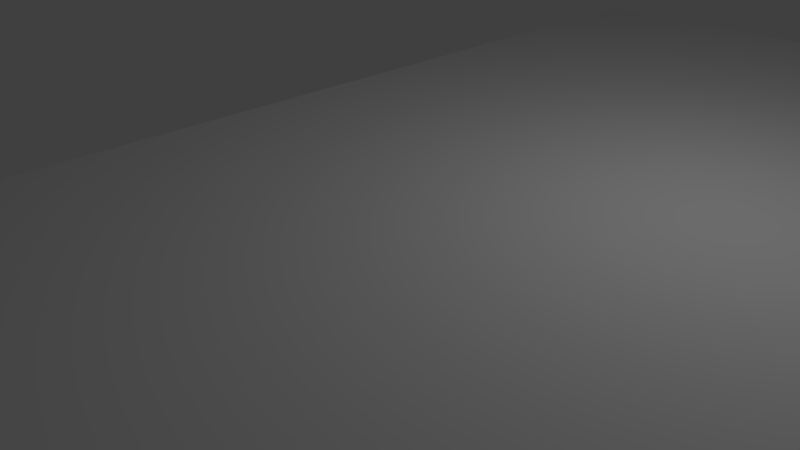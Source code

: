 # Source: map01.blend  (saved by Blender 2.77.0; exported with 4.5.12 LTS)
import bpy
from mathutils import Matrix  # noqa: F401  (used for matrix-valued properties, if any)

bpy.ops.wm.read_factory_settings(use_empty=True)
scene = bpy.context.scene
scene.name = 'Scene'

# ---- collections
col_collection_1 = bpy.data.collections.new('Collection 1'); scene.collection.children.link(col_collection_1)

# ---- materials (node trees are filled in below, after node groups)
mat_material = bpy.data.materials.new('Material')
mat_material.alpha_threshold = 0.0
mat_material.use_transparent_shadow = False
mat_material.roughness = 0.5
mat_material.line_color = (0.0, 0.0, 0.0, 1.0)

# ---- material node trees

# ---- world
world_world = bpy.data.worlds.new('World'); scene.world = world_world
world_world.color = (0.05088, 0.05088, 0.05088)
world_world.use_sun_shadow = False
world_world.sun_shadow_jitter_overblur = 0.0
world_world.cycles.sampling_method = 'MANUAL'

# ---- cameras
cam_camera = bpy.data.cameras.new('Camera')
cam_camera.clip_end = 100.0
cam_camera.lens = 35.0
cam_camera.sensor_width = 32.0
cam_camera.sensor_height = 18.0
cam_camera.ortho_scale = 7.314
cam_camera.dof.focus_distance = 0.0
cam_camera.dof.aperture_fstop = 128.0

# ---- lights
light_lamp = bpy.data.lights.new('Lamp', 'POINT')
light_lamp.transmission_factor = 0.0
light_lamp.cutoff_distance = 30.0
light_lamp.energy = 100.0
light_lamp.shadow_buffer_clip_start = 1.001
light_lamp.shadow_soft_size = 0.1
light_lamp.shadow_maximum_resolution = 0.006
light_lamp.use_absolute_resolution = True

# ---- meshes
me_cube_045 = bpy.data.meshes.new('Cube.045')
me_cube_045.from_pydata([(-1.0, -1.0, -1.0), (-1.0, -1.0, 1.0), (-1.0, 1.0, -1.0), (-1.0, 1.0, 1.0), (1.0, -1.0, -1.0), (1.0, -1.0, 1.0), (1.0, 1.0, -1.0), (1.0, 1.0, 1.0)], [], [(1, 3, 2, 0), (3, 7, 6, 2), (7, 5, 4, 6), (5, 1, 0, 4), (0, 2, 6, 4), (5, 7, 3, 1)])
me_cube_045.use_remesh_preserve_volume = False
me_cube_045.use_remesh_preserve_attributes = False
me_cube_045.use_mirror_vertex_groups = False
me_cube_045.update()
me_cube_044 = bpy.data.meshes.new('Cube.044')
me_cube_044.from_pydata([(-1.0, -1.0, -1.0), (-1.0, -1.0, 1.0), (-1.0, 1.0, -1.0), (-1.0, 1.0, 1.0), (1.0, -1.0, -1.0), (1.0, -1.0, 1.0), (1.0, 1.0, -1.0), (1.0, 1.0, 1.0)], [], [(1, 3, 2, 0), (3, 7, 6, 2), (7, 5, 4, 6), (5, 1, 0, 4), (0, 2, 6, 4), (5, 7, 3, 1)])
me_cube_044.use_remesh_preserve_volume = False
me_cube_044.use_remesh_preserve_attributes = False
me_cube_044.use_mirror_vertex_groups = False
me_cube_044.update()
me_cube_043 = bpy.data.meshes.new('Cube.043')
me_cube_043.from_pydata([(-1.0, -1.0, -1.0), (-1.0, -1.0, 1.0), (-1.0, 1.0, -1.0), (-1.0, 1.0, 1.0), (1.0, -1.0, -1.0), (1.0, -1.0, 1.0), (1.0, 1.0, -1.0), (1.0, 1.0, 1.0)], [], [(1, 3, 2, 0), (3, 7, 6, 2), (7, 5, 4, 6), (5, 1, 0, 4), (0, 2, 6, 4), (5, 7, 3, 1)])
me_cube_043.use_remesh_preserve_volume = False
me_cube_043.use_remesh_preserve_attributes = False
me_cube_043.use_mirror_vertex_groups = False
me_cube_043.update()
me_cube_042 = bpy.data.meshes.new('Cube.042')
me_cube_042.from_pydata([(-1.0, -1.0, -1.0), (-1.0, -1.0, 1.0), (-1.0, 1.0, -1.0), (-1.0, 1.0, 1.0), (1.0, -1.0, -1.0), (1.0, -1.0, 1.0), (1.0, 1.0, -1.0), (1.0, 1.0, 1.0)], [], [(1, 3, 2, 0), (3, 7, 6, 2), (7, 5, 4, 6), (5, 1, 0, 4), (0, 2, 6, 4), (5, 7, 3, 1)])
me_cube_042.use_remesh_preserve_volume = False
me_cube_042.use_remesh_preserve_attributes = False
me_cube_042.use_mirror_vertex_groups = False
me_cube_042.update()
me_cube_041 = bpy.data.meshes.new('Cube.041')
me_cube_041.from_pydata([(-1.0, -1.0, -1.0), (-1.0, -1.0, 1.0), (-1.0, 1.0, -1.0), (-1.0, 1.0, 1.0), (1.0, -1.0, -1.0), (1.0, -1.0, 1.0), (1.0, 1.0, -1.0), (1.0, 1.0, 1.0)], [], [(1, 3, 2, 0), (3, 7, 6, 2), (7, 5, 4, 6), (5, 1, 0, 4), (0, 2, 6, 4), (5, 7, 3, 1)])
me_cube_041.use_remesh_preserve_volume = False
me_cube_041.use_remesh_preserve_attributes = False
me_cube_041.use_mirror_vertex_groups = False
me_cube_041.update()
me_cube_040 = bpy.data.meshes.new('Cube.040')
me_cube_040.from_pydata([(-1.0, -1.0, -1.0), (-1.0, -1.0, 1.0), (-1.0, 1.0, -1.0), (-1.0, 1.0, 1.0), (1.0, -1.0, -1.0), (1.0, -1.0, 1.0), (1.0, 1.0, -1.0), (1.0, 1.0, 1.0)], [], [(1, 3, 2, 0), (3, 7, 6, 2), (7, 5, 4, 6), (5, 1, 0, 4), (0, 2, 6, 4), (5, 7, 3, 1)])
me_cube_040.use_remesh_preserve_volume = False
me_cube_040.use_remesh_preserve_attributes = False
me_cube_040.use_mirror_vertex_groups = False
me_cube_040.update()
me_cube_039 = bpy.data.meshes.new('Cube.039')
me_cube_039.from_pydata([(-1.0, -1.0, -1.0), (-1.0, -1.0, 1.0), (-1.0, 1.0, -1.0), (-1.0, 1.0, 1.0), (1.0, -1.0, -1.0), (1.0, -1.0, 1.0), (1.0, 1.0, -1.0), (1.0, 1.0, 1.0)], [], [(1, 3, 2, 0), (3, 7, 6, 2), (7, 5, 4, 6), (5, 1, 0, 4), (0, 2, 6, 4), (5, 7, 3, 1)])
me_cube_039.use_remesh_preserve_volume = False
me_cube_039.use_remesh_preserve_attributes = False
me_cube_039.use_mirror_vertex_groups = False
me_cube_039.update()
me_cube_038 = bpy.data.meshes.new('Cube.038')
me_cube_038.from_pydata([(-1.0, -1.0, -1.0), (-1.0, -1.0, 1.0), (-1.0, 1.0, -1.0), (-1.0, 1.0, 1.0), (1.0, -1.0, -1.0), (1.0, -1.0, 1.0), (1.0, 1.0, -1.0), (1.0, 1.0, 1.0)], [], [(1, 3, 2, 0), (3, 7, 6, 2), (7, 5, 4, 6), (5, 1, 0, 4), (0, 2, 6, 4), (5, 7, 3, 1)])
me_cube_038.use_remesh_preserve_volume = False
me_cube_038.use_remesh_preserve_attributes = False
me_cube_038.use_mirror_vertex_groups = False
me_cube_038.update()
me_cube_037 = bpy.data.meshes.new('Cube.037')
me_cube_037.from_pydata([(-1.0, -1.0, -1.0), (-1.0, -1.0, 1.0), (-1.0, 1.0, -1.0), (-1.0, 1.0, 1.0), (1.0, -1.0, -1.0), (1.0, -1.0, 1.0), (1.0, 1.0, -1.0), (1.0, 1.0, 1.0)], [], [(1, 3, 2, 0), (3, 7, 6, 2), (7, 5, 4, 6), (5, 1, 0, 4), (0, 2, 6, 4), (5, 7, 3, 1)])
me_cube_037.use_remesh_preserve_volume = False
me_cube_037.use_remesh_preserve_attributes = False
me_cube_037.use_mirror_vertex_groups = False
me_cube_037.update()
me_cube_036 = bpy.data.meshes.new('Cube.036')
me_cube_036.from_pydata([(-1.0, -1.0, -1.0), (-1.0, -1.0, 1.0), (-1.0, 1.0, -1.0), (-1.0, 1.0, 1.0), (1.0, -1.0, -1.0), (1.0, -1.0, 1.0), (1.0, 1.0, -1.0), (1.0, 1.0, 1.0)], [], [(1, 3, 2, 0), (3, 7, 6, 2), (7, 5, 4, 6), (5, 1, 0, 4), (0, 2, 6, 4), (5, 7, 3, 1)])
me_cube_036.use_remesh_preserve_volume = False
me_cube_036.use_remesh_preserve_attributes = False
me_cube_036.use_mirror_vertex_groups = False
me_cube_036.update()
me_cube_035 = bpy.data.meshes.new('Cube.035')
me_cube_035.from_pydata([(-1.0, -1.0, -1.0), (-1.0, -1.0, 1.0), (-1.0, 1.0, -1.0), (-1.0, 1.0, 1.0), (1.0, -1.0, -1.0), (1.0, -1.0, 1.0), (1.0, 1.0, -1.0), (1.0, 1.0, 1.0)], [], [(1, 3, 2, 0), (3, 7, 6, 2), (7, 5, 4, 6), (5, 1, 0, 4), (0, 2, 6, 4), (5, 7, 3, 1)])
me_cube_035.use_remesh_preserve_volume = False
me_cube_035.use_remesh_preserve_attributes = False
me_cube_035.use_mirror_vertex_groups = False
me_cube_035.update()
me_cube_034 = bpy.data.meshes.new('Cube.034')
me_cube_034.from_pydata([(-1.0, -1.0, -1.0), (-1.0, -1.0, 1.0), (-1.0, 1.0, -1.0), (-1.0, 1.0, 1.0), (1.0, -1.0, -1.0), (1.0, -1.0, 1.0), (1.0, 1.0, -1.0), (1.0, 1.0, 1.0)], [], [(1, 3, 2, 0), (3, 7, 6, 2), (7, 5, 4, 6), (5, 1, 0, 4), (0, 2, 6, 4), (5, 7, 3, 1)])
me_cube_034.use_remesh_preserve_volume = False
me_cube_034.use_remesh_preserve_attributes = False
me_cube_034.use_mirror_vertex_groups = False
me_cube_034.update()
me_cube_032 = bpy.data.meshes.new('Cube.032')
me_cube_032.from_pydata([(-1.0, -1.0, -1.0), (-1.0, -1.0, 1.0), (-1.0, 1.0, -1.0), (-1.0, 1.0, 1.0), (1.0, -1.0, -1.0), (1.0, -1.0, 1.0), (1.0, 1.0, -1.0), (1.0, 1.0, 1.0)], [], [(1, 3, 2, 0), (3, 7, 6, 2), (7, 5, 4, 6), (5, 1, 0, 4), (0, 2, 6, 4), (5, 7, 3, 1)])
me_cube_032.use_remesh_preserve_volume = False
me_cube_032.use_remesh_preserve_attributes = False
me_cube_032.use_mirror_vertex_groups = False
me_cube_032.update()
me_cube_033 = bpy.data.meshes.new('Cube.033')
me_cube_033.from_pydata([(-1.0, -1.0, 1.0), (-1.0, 1.0, 1.0), (-1.0, 1.0, -1.0), (-1.0, -1.0, -1.0), (1.0, -1.0, 1.0), (1.0, -1.0, -1.0), (1.0, -0.97, 1.0), (-0.3333, -0.97, 1.0), (-0.3333, -0.95, 1.0), (1.0, -0.95, 1.0), (1.0, -0.67, 1.0), (-0.3333, -0.67, 1.0), (-0.3333, -0.65, 1.0), (1.0, -0.65, 1.0), (1.0, -0.37, 1.0), (-0.3333, -0.37, 1.0), (-0.3333, -0.35, 1.0), (1.0, -0.35, 1.0), (1.0, -0.02, 1.0), (-0.3333, -0.02, 1.0), (-0.3333, 0.02, 1.0), (1.0, 0.02, 1.0), (1.0, 0.13, 1.0), (-0.3333, 0.13, 1.0), (-0.3333, 0.15, 1.0), (1.0, 0.15, 1.0), (1.0, 0.43, 1.0), (-0.3333, 0.43, 1.0), (-0.3333, 0.45, 1.0), (1.0, 0.45, 1.0), (1.0, 0.73, 1.0), (-0.3333, 0.73, 1.0), (-0.3333, 0.75, 1.0), (1.0, 0.75, 1.0), (1.0, 1.0, 1.0), (1.0, 1.0, -1.0), (1.0, 0.75, -1.0), (-0.3333, 0.75, -1.0), (-0.3333, 0.73, -1.0), (1.0, 0.73, -1.0), (1.0, 0.45, -1.0), (-0.3333, 0.45, -1.0), (-0.3333, 0.43, -1.0), (1.0, 0.43, -1.0), (1.0, 0.15, -1.0), (-0.3333, 0.15, -1.0), (-0.3333, 0.13, -1.0), (1.0, 0.13, -1.0), (1.0, 0.02, -1.0), (-0.3333, 0.02, -1.0), (-0.3333, -0.02, -1.0), (1.0, -0.02, -1.0), (1.0, -0.35, -1.0), (-0.3333, -0.35, -1.0), (-0.3333, -0.37, -1.0), (1.0, -0.37, -1.0), (1.0, -0.65, -1.0), (-0.3333, -0.65, -1.0), (-0.3333, -0.67, -1.0), (1.0, -0.67, -1.0), (1.0, -0.95, -1.0), (-0.3333, -0.95, -1.0), (-0.3333, -0.97, -1.0), (1.0, -0.97, -1.0)], [], [(0, 1, 2, 3), (4, 0, 3, 5), (4, 6, 7, 8, 9, 10, 11, 12, 13, 14, 15, 16, 17, 18, 19, 20, 21, 22, 23, 24, 25, 26, 27, 28, 29, 30, 31, 32, 33, 34, 1, 0), (1, 34, 35, 2), (3, 2, 35, 36, 37, 38, 39, 40, 41, 42, 43, 44, 45, 46, 47, 48, 49, 50, 51, 52, 53, 54, 55, 56, 57, 58, 59, 60, 61, 62, 63, 5), (6, 4, 5, 63), (10, 9, 60, 59), (11, 10, 59, 58), (12, 11, 58, 57), (57, 56, 13, 12), (14, 13, 56, 55), (15, 14, 55, 54), (16, 15, 54, 53), (53, 52, 17, 16), (18, 17, 52, 51), (19, 18, 51, 50), (20, 19, 50, 49), (49, 48, 21, 20), (22, 21, 48, 47), (23, 22, 47, 46), (24, 23, 46, 45), (45, 44, 25, 24), (26, 25, 44, 43), (27, 26, 43, 42), (28, 27, 42, 41), (41, 40, 29, 28), (30, 29, 40, 39), (31, 30, 39, 38), (32, 31, 38, 37), (37, 36, 33, 32), (34, 33, 36, 35), (61, 60, 9, 8), (8, 7, 62, 61), (7, 6, 63, 62)])
me_cube_033.use_remesh_preserve_volume = False
me_cube_033.use_remesh_preserve_attributes = False
me_cube_033.use_mirror_vertex_groups = False
me_cube_033.update()
me_cube_031 = bpy.data.meshes.new('Cube.031')
me_cube_031.from_pydata([(-1.0, -1.0, -1.0), (-1.0, -1.0, 1.0), (-1.0, 1.0, -1.0), (-1.0, 1.0, 1.0), (1.0, -1.0, -1.0), (1.0, -1.0, 1.0), (1.0, 1.0, -1.0), (1.0, 1.0, 1.0)], [], [(1, 3, 2, 0), (3, 7, 6, 2), (7, 5, 4, 6), (5, 1, 0, 4), (0, 2, 6, 4), (5, 7, 3, 1)])
me_cube_031.use_remesh_preserve_volume = False
me_cube_031.use_remesh_preserve_attributes = False
me_cube_031.use_mirror_vertex_groups = False
me_cube_031.update()
me_cube_030 = bpy.data.meshes.new('Cube.030')
me_cube_030.from_pydata([(-1.0, -1.0, -1.0), (-1.0, -1.0, 1.0), (-1.0, 1.0, -1.0), (-1.0, 1.0, 1.0), (1.0, -1.0, -1.0), (1.0, -1.0, 1.0), (1.0, 1.0, -1.0), (1.0, 1.0, 1.0)], [], [(1, 3, 2, 0), (3, 7, 6, 2), (7, 5, 4, 6), (5, 1, 0, 4), (0, 2, 6, 4), (5, 7, 3, 1)])
me_cube_030.use_remesh_preserve_volume = False
me_cube_030.use_remesh_preserve_attributes = False
me_cube_030.use_mirror_vertex_groups = False
me_cube_030.update()
me_cube_029 = bpy.data.meshes.new('Cube.029')
me_cube_029.from_pydata([(-1.0, -1.0, -1.0), (-1.0, -1.0, 1.0), (-1.0, 1.0, -1.0), (-1.0, 1.0, 1.0), (1.0, -1.0, -1.0), (1.0, -1.0, 1.0), (1.0, 1.0, -1.0), (1.0, 1.0, 1.0)], [], [(1, 3, 2, 0), (3, 7, 6, 2), (7, 5, 4, 6), (5, 1, 0, 4), (0, 2, 6, 4), (5, 7, 3, 1)])
me_cube_029.use_remesh_preserve_volume = False
me_cube_029.use_remesh_preserve_attributes = False
me_cube_029.use_mirror_vertex_groups = False
me_cube_029.update()
me_cube_028 = bpy.data.meshes.new('Cube.028')
me_cube_028.from_pydata([(-1.0, -1.0, -1.0), (-1.0, -1.0, 1.0), (-1.0, 1.0, -1.0), (-1.0, 1.0, 1.0), (1.0, -1.0, -1.0), (1.0, -1.0, 1.0), (1.0, 1.0, -1.0), (1.0, 1.0, 1.0)], [], [(1, 3, 2, 0), (3, 7, 6, 2), (7, 5, 4, 6), (5, 1, 0, 4), (0, 2, 6, 4), (5, 7, 3, 1)])
me_cube_028.use_remesh_preserve_volume = False
me_cube_028.use_remesh_preserve_attributes = False
me_cube_028.use_mirror_vertex_groups = False
me_cube_028.update()
me_cube_027 = bpy.data.meshes.new('Cube.027')
me_cube_027.from_pydata([(-1.0, -1.0, -1.0), (-1.0, -1.0, 1.0), (-1.0, 1.0, -1.0), (-1.0, 1.0, 1.0), (1.0, -1.0, -1.0), (1.0, -1.0, 1.0), (1.0, 1.0, -1.0), (1.0, 1.0, 1.0)], [], [(1, 3, 2, 0), (3, 7, 6, 2), (7, 5, 4, 6), (5, 1, 0, 4), (0, 2, 6, 4), (5, 7, 3, 1)])
me_cube_027.use_remesh_preserve_volume = False
me_cube_027.use_remesh_preserve_attributes = False
me_cube_027.use_mirror_vertex_groups = False
me_cube_027.update()
me_cube_026 = bpy.data.meshes.new('Cube.026')
me_cube_026.from_pydata([(-1.0, -1.0, -1.0), (-1.0, -1.0, 1.0), (-1.0, 1.0, -1.0), (-1.0, 1.0, 1.0), (1.0, -1.0, -1.0), (1.0, -1.0, 1.0), (1.0, 1.0, -1.0), (1.0, 1.0, 1.0)], [], [(1, 3, 2, 0), (3, 7, 6, 2), (7, 5, 4, 6), (5, 1, 0, 4), (0, 2, 6, 4), (5, 7, 3, 1)])
me_cube_026.use_remesh_preserve_volume = False
me_cube_026.use_remesh_preserve_attributes = False
me_cube_026.use_mirror_vertex_groups = False
me_cube_026.update()
me_cube_025 = bpy.data.meshes.new('Cube.025')
me_cube_025.from_pydata([(-1.0, -1.0, -1.0), (-1.0, -1.0, 1.0), (-1.0, 1.0, -1.0), (-1.0, 1.0, 1.0), (1.0, -1.0, -1.0), (1.0, -1.0, 1.0), (1.0, 1.0, -1.0), (1.0, 1.0, 1.0)], [], [(1, 3, 2, 0), (3, 7, 6, 2), (7, 5, 4, 6), (5, 1, 0, 4), (0, 2, 6, 4), (5, 7, 3, 1)])
me_cube_025.use_remesh_preserve_volume = False
me_cube_025.use_remesh_preserve_attributes = False
me_cube_025.use_mirror_vertex_groups = False
me_cube_025.update()
me_cube_024 = bpy.data.meshes.new('Cube.024')
me_cube_024.from_pydata([(-1.0, -1.0, -1.0), (-1.0, -1.0, 1.0), (-1.0, 1.0, -1.0), (-1.0, 1.0, 1.0), (1.0, -1.0, -1.0), (1.0, -1.0, 1.0), (1.0, 1.0, -1.0), (1.0, 1.0, 1.0)], [], [(1, 3, 2, 0), (3, 7, 6, 2), (7, 5, 4, 6), (5, 1, 0, 4), (0, 2, 6, 4), (5, 7, 3, 1)])
me_cube_024.use_remesh_preserve_volume = False
me_cube_024.use_remesh_preserve_attributes = False
me_cube_024.use_mirror_vertex_groups = False
me_cube_024.update()
me_cube_023 = bpy.data.meshes.new('Cube.023')
me_cube_023.from_pydata([(-1.0, -1.0, -1.0), (-1.0, -1.0, 1.0), (-1.0, 1.0, -1.0), (-1.0, 1.0, 1.0), (1.0, -1.0, -1.0), (1.0, -1.0, 1.0), (1.0, 1.0, -1.0), (1.0, 1.0, 1.0)], [], [(1, 3, 2, 0), (3, 7, 6, 2), (7, 5, 4, 6), (5, 1, 0, 4), (0, 2, 6, 4), (5, 7, 3, 1)])
me_cube_023.use_remesh_preserve_volume = False
me_cube_023.use_remesh_preserve_attributes = False
me_cube_023.use_mirror_vertex_groups = False
me_cube_023.update()
me_cube_022 = bpy.data.meshes.new('Cube.022')
me_cube_022.from_pydata([(-1.0, -1.0, -1.0), (-1.0, -1.0, 1.0), (-1.0, 1.0, -1.0), (-1.0, 1.0, 1.0), (1.0, -1.0, -1.0), (1.0, -1.0, 1.0), (1.0, 1.0, -1.0), (1.0, 1.0, 1.0)], [], [(1, 3, 2, 0), (3, 7, 6, 2), (7, 5, 4, 6), (5, 1, 0, 4), (0, 2, 6, 4), (5, 7, 3, 1)])
me_cube_022.use_remesh_preserve_volume = False
me_cube_022.use_remesh_preserve_attributes = False
me_cube_022.use_mirror_vertex_groups = False
me_cube_022.update()
me_cube_021 = bpy.data.meshes.new('Cube.021')
me_cube_021.from_pydata([(-1.0, -1.0, -1.0), (-1.0, -1.0, 1.0), (-1.0, 1.0, -1.0), (-1.0, 1.0, 1.0), (1.0, -1.0, -1.0), (1.0, -1.0, 1.0), (1.0, 1.0, -1.0), (1.0, 1.0, 1.0)], [], [(1, 3, 2, 0), (3, 7, 6, 2), (7, 5, 4, 6), (5, 1, 0, 4), (0, 2, 6, 4), (5, 7, 3, 1)])
me_cube_021.use_remesh_preserve_volume = False
me_cube_021.use_remesh_preserve_attributes = False
me_cube_021.use_mirror_vertex_groups = False
me_cube_021.update()
me_cube_019 = bpy.data.meshes.new('Cube.019')
me_cube_019.from_pydata([(-1.0, -1.0, -1.0), (-1.0, -1.0, 1.0), (-1.0, 1.0, -1.0), (-1.0, 1.0, 1.0), (1.0, -1.0, -1.0), (1.0, -1.0, 1.0), (1.0, 1.0, -1.0), (1.0, 1.0, 1.0)], [], [(1, 3, 2, 0), (3, 7, 6, 2), (7, 5, 4, 6), (5, 1, 0, 4), (0, 2, 6, 4), (5, 7, 3, 1)])
me_cube_019.use_remesh_preserve_volume = False
me_cube_019.use_remesh_preserve_attributes = False
me_cube_019.use_mirror_vertex_groups = False
me_cube_019.update()
me_cube_018 = bpy.data.meshes.new('Cube.018')
me_cube_018.from_pydata([(-1.0, -1.0, -1.0), (-1.0, -1.0, 1.0), (-1.0, 1.0, -1.0), (-1.0, 1.0, 1.0), (1.0, -1.0, -1.0), (1.0, -1.0, 1.0), (1.0, 1.0, -1.0), (1.0, 1.0, 1.0)], [], [(1, 3, 2, 0), (3, 7, 6, 2), (7, 5, 4, 6), (5, 1, 0, 4), (0, 2, 6, 4), (5, 7, 3, 1)])
me_cube_018.use_remesh_preserve_volume = False
me_cube_018.use_remesh_preserve_attributes = False
me_cube_018.use_mirror_vertex_groups = False
me_cube_018.update()
me_cube_017 = bpy.data.meshes.new('Cube.017')
me_cube_017.from_pydata([(-1.0, -1.0, -1.0), (-1.0, -1.0, 1.0), (-1.0, 1.0, -1.0), (-1.0, 1.0, 1.0), (1.0, -1.0, -1.0), (1.0, -1.0, 1.0), (1.0, 1.0, -1.0), (1.0, 1.0, 1.0)], [], [(1, 3, 2, 0), (3, 7, 6, 2), (7, 5, 4, 6), (5, 1, 0, 4), (0, 2, 6, 4), (5, 7, 3, 1)])
me_cube_017.use_remesh_preserve_volume = False
me_cube_017.use_remesh_preserve_attributes = False
me_cube_017.use_mirror_vertex_groups = False
me_cube_017.update()
me_cube_016 = bpy.data.meshes.new('Cube.016')
me_cube_016.from_pydata([(-1.0, -1.0, -1.0), (-1.0, -1.0, 1.0), (-1.0, 1.0, -1.0), (-1.0, 1.0, 1.0), (1.0, -1.0, -1.0), (1.0, -1.0, 1.0), (1.0, 1.0, -1.0), (1.0, 1.0, 1.0)], [], [(1, 3, 2, 0), (3, 7, 6, 2), (7, 5, 4, 6), (5, 1, 0, 4), (0, 2, 6, 4), (5, 7, 3, 1)])
me_cube_016.use_remesh_preserve_volume = False
me_cube_016.use_remesh_preserve_attributes = False
me_cube_016.use_mirror_vertex_groups = False
me_cube_016.update()
me_cube_015 = bpy.data.meshes.new('Cube.015')
me_cube_015.from_pydata([(-1.0, -1.0, -1.0), (-1.0, -1.0, 1.0), (-1.0, 1.0, -1.0), (-1.0, 1.0, 1.0), (1.0, -1.0, -1.0), (1.0, -1.0, 1.0), (1.0, 1.0, -1.0), (1.0, 1.0, 1.0)], [], [(1, 3, 2, 0), (3, 7, 6, 2), (7, 5, 4, 6), (5, 1, 0, 4), (0, 2, 6, 4), (5, 7, 3, 1)])
me_cube_015.use_remesh_preserve_volume = False
me_cube_015.use_remesh_preserve_attributes = False
me_cube_015.use_mirror_vertex_groups = False
me_cube_015.update()
me_cube_014 = bpy.data.meshes.new('Cube.014')
me_cube_014.from_pydata([(-1.0, -1.0, -1.0), (-1.0, -1.0, 1.0), (-1.0, 1.0, -1.0), (-1.0, 1.0, 1.0), (1.0, -1.0, -1.0), (1.0, -1.0, 1.0), (1.0, 1.0, -1.0), (1.0, 1.0, 1.0)], [], [(1, 3, 2, 0), (3, 7, 6, 2), (7, 5, 4, 6), (5, 1, 0, 4), (0, 2, 6, 4), (5, 7, 3, 1)])
me_cube_014.use_remesh_preserve_volume = False
me_cube_014.use_remesh_preserve_attributes = False
me_cube_014.use_mirror_vertex_groups = False
me_cube_014.update()
me_cube_013 = bpy.data.meshes.new('Cube.013')
me_cube_013.from_pydata([(-1.0, -1.0, -1.0), (-1.0, -1.0, 1.0), (-1.0, 1.0, -1.0), (-1.0, 1.0, 1.0), (1.0, -1.0, -1.0), (1.0, -1.0, 1.0), (1.0, 1.0, -1.0), (1.0, 1.0, 1.0)], [], [(1, 3, 2, 0), (3, 7, 6, 2), (7, 5, 4, 6), (5, 1, 0, 4), (0, 2, 6, 4), (5, 7, 3, 1)])
me_cube_013.use_remesh_preserve_volume = False
me_cube_013.use_remesh_preserve_attributes = False
me_cube_013.use_mirror_vertex_groups = False
me_cube_013.update()
me_cube_012 = bpy.data.meshes.new('Cube.012')
me_cube_012.from_pydata([(-1.0, -1.0, -1.0), (-1.0, -1.0, 1.0), (-1.0, 1.0, -1.0), (-1.0, 1.0, 1.0), (1.0, -1.0, -1.0), (1.0, -1.0, 1.0), (1.0, 1.0, -1.0), (1.0, 1.0, 1.0)], [], [(1, 3, 2, 0), (3, 7, 6, 2), (7, 5, 4, 6), (5, 1, 0, 4), (0, 2, 6, 4), (5, 7, 3, 1)])
me_cube_012.use_remesh_preserve_volume = False
me_cube_012.use_remesh_preserve_attributes = False
me_cube_012.use_mirror_vertex_groups = False
me_cube_012.update()
me_cube_011 = bpy.data.meshes.new('Cube.011')
me_cube_011.from_pydata([(-1.0, -1.0, 1.0), (-1.0, 1.0, 1.0), (-1.0, 1.0, -1.0), (-1.0, -1.0, -1.0), (1.0, -1.0, 1.0), (1.0, -1.0, -1.0), (1.0, -0.9333, 1.0), (-0.3333, -0.9333, 1.0), (-0.3333, -0.8889, 1.0), (1.0, -0.8889, 1.0), (1.0, -0.2667, 1.0), (-0.3333, -0.2667, 1.0), (-0.3333, -0.2222, 1.0), (1.0, -0.2222, 1.0), (1.0, 0.4, 1.0), (-0.3333, 0.4, 1.0), (-0.3333, 0.4444, 1.0), (1.0, 0.4444, 1.0), (1.0, 1.0, 1.0), (1.0, 1.0, -1.0), (1.0, 0.4444, -1.0), (-0.3333, 0.4444, -1.0), (-0.3333, 0.4, -1.0), (1.0, 0.4, -1.0), (1.0, -0.2222, -1.0), (-0.3333, -0.2222, -1.0), (-0.3333, -0.2667, -1.0), (1.0, -0.2667, -1.0), (1.0, -0.8889, -1.0), (-0.3333, -0.8889, -1.0), (-0.3333, -0.9333, -1.0), (1.0, -0.9333, -1.0)], [], [(0, 1, 2, 3), (4, 0, 3, 5), (4, 6, 7, 8, 9, 10, 11, 12, 13, 14, 15, 16, 17, 18, 1, 0), (1, 18, 19, 2), (3, 2, 19, 20, 21, 22, 23, 24, 25, 26, 27, 28, 29, 30, 31, 5), (6, 4, 5, 31), (10, 9, 28, 27), (11, 10, 27, 26), (12, 11, 26, 25), (25, 24, 13, 12), (14, 13, 24, 23), (15, 14, 23, 22), (16, 15, 22, 21), (21, 20, 17, 16), (18, 17, 20, 19), (29, 28, 9, 8), (8, 7, 30, 29), (7, 6, 31, 30)])
me_cube_011.use_remesh_preserve_volume = False
me_cube_011.use_remesh_preserve_attributes = False
me_cube_011.use_mirror_vertex_groups = False
me_cube_011.update()
me_cube_010 = bpy.data.meshes.new('Cube.010')
me_cube_010.from_pydata([(-1.0, -1.0, 1.0), (-1.0, 1.0, 1.0), (-1.0, 1.0, -1.0), (-1.0, -1.0, -1.0), (1.0, -1.0, 1.0), (1.0, -1.0, -1.0), (1.0, -0.9333, 1.0), (-0.3333, -0.9333, 1.0), (-0.3333, -0.8889, 1.0), (1.0, -0.8889, 1.0), (1.0, -0.2667, 1.0), (-0.3333, -0.2667, 1.0), (-0.3333, -0.2222, 1.0), (1.0, -0.2222, 1.0), (1.0, 0.4, 1.0), (-0.3333, 0.4, 1.0), (-0.3333, 0.4444, 1.0), (1.0, 0.4444, 1.0), (1.0, 1.0, 1.0), (1.0, 1.0, -1.0), (1.0, 0.4444, -1.0), (-0.3333, 0.4444, -1.0), (-0.3333, 0.4, -1.0), (1.0, 0.4, -1.0), (1.0, -0.2222, -1.0), (-0.3333, -0.2222, -1.0), (-0.3333, -0.2667, -1.0), (1.0, -0.2667, -1.0), (1.0, -0.8889, -1.0), (-0.3333, -0.8889, -1.0), (-0.3333, -0.9333, -1.0), (1.0, -0.9333, -1.0)], [], [(0, 1, 2, 3), (4, 0, 3, 5), (4, 6, 7, 8, 9, 10, 11, 12, 13, 14, 15, 16, 17, 18, 1, 0), (1, 18, 19, 2), (3, 2, 19, 20, 21, 22, 23, 24, 25, 26, 27, 28, 29, 30, 31, 5), (6, 4, 5, 31), (10, 9, 28, 27), (11, 10, 27, 26), (12, 11, 26, 25), (25, 24, 13, 12), (14, 13, 24, 23), (15, 14, 23, 22), (16, 15, 22, 21), (21, 20, 17, 16), (18, 17, 20, 19), (29, 28, 9, 8), (8, 7, 30, 29), (7, 6, 31, 30)])
me_cube_010.use_remesh_preserve_volume = False
me_cube_010.use_remesh_preserve_attributes = False
me_cube_010.use_mirror_vertex_groups = False
me_cube_010.update()
me_cube_009 = bpy.data.meshes.new('Cube.009')
me_cube_009.from_pydata([(-1.0, -1.0, -1.0), (-1.0, -1.0, 1.0), (-1.0, 1.0, -1.0), (-1.0, 1.0, 1.0), (1.0, -1.0, -1.0), (1.0, -1.0, 1.0), (1.0, 1.0, -1.0), (1.0, 1.0, 1.0)], [], [(1, 3, 2, 0), (3, 7, 6, 2), (7, 5, 4, 6), (5, 1, 0, 4), (0, 2, 6, 4), (5, 7, 3, 1)])
me_cube_009.use_remesh_preserve_volume = False
me_cube_009.use_remesh_preserve_attributes = False
me_cube_009.use_mirror_vertex_groups = False
me_cube_009.update()
me_cube_008 = bpy.data.meshes.new('Cube.008')
me_cube_008.from_pydata([(-1.0, -1.0, -1.0), (-1.0, -1.0, 1.0), (-1.0, 1.0, -1.0), (-1.0, 1.0, 1.0), (1.0, -1.0, -1.0), (1.0, -1.0, 1.0), (1.0, 1.0, -1.0), (1.0, 1.0, 1.0)], [], [(1, 3, 2, 0), (3, 7, 6, 2), (7, 5, 4, 6), (5, 1, 0, 4), (0, 2, 6, 4), (5, 7, 3, 1)])
me_cube_008.use_remesh_preserve_volume = False
me_cube_008.use_remesh_preserve_attributes = False
me_cube_008.use_mirror_vertex_groups = False
me_cube_008.update()
me_cube_007 = bpy.data.meshes.new('Cube.007')
me_cube_007.from_pydata([(-1.0, -1.0, -1.0), (-1.0, -1.0, 1.0), (-1.0, 1.0, -1.0), (-1.0, 1.0, 1.0), (1.0, -1.0, -1.0), (1.0, -1.0, 1.0), (1.0, 1.0, -1.0), (1.0, 1.0, 1.0)], [], [(1, 3, 2, 0), (3, 7, 6, 2), (7, 5, 4, 6), (5, 1, 0, 4), (0, 2, 6, 4), (5, 7, 3, 1)])
me_cube_007.use_remesh_preserve_volume = False
me_cube_007.use_remesh_preserve_attributes = False
me_cube_007.use_mirror_vertex_groups = False
me_cube_007.update()
me_cube_006 = bpy.data.meshes.new('Cube.006')
me_cube_006.from_pydata([(-1.0, -1.0, -1.0), (-1.0, -1.0, 1.0), (-1.0, 1.0, -1.0), (-1.0, 1.0, 1.0), (1.0, -1.0, -1.0), (1.0, -1.0, 1.0), (1.0, 1.0, -1.0), (1.0, 1.0, 1.0)], [], [(1, 3, 2, 0), (3, 7, 6, 2), (7, 5, 4, 6), (5, 1, 0, 4), (0, 2, 6, 4), (5, 7, 3, 1)])
me_cube_006.use_remesh_preserve_volume = False
me_cube_006.use_remesh_preserve_attributes = False
me_cube_006.use_mirror_vertex_groups = False
me_cube_006.update()
me_cube_005 = bpy.data.meshes.new('Cube.005')
me_cube_005.from_pydata([(-1.0, -1.0, -1.0), (-1.0, -1.0, 1.0), (-1.0, 1.0, -1.0), (-1.0, 1.0, 1.0), (1.0, -1.0, -1.0), (1.0, -1.0, 1.0), (1.0, 1.0, -1.0), (1.0, 1.0, 1.0)], [], [(1, 3, 2, 0), (3, 7, 6, 2), (7, 5, 4, 6), (5, 1, 0, 4), (0, 2, 6, 4), (5, 7, 3, 1)])
me_cube_005.use_remesh_preserve_volume = False
me_cube_005.use_remesh_preserve_attributes = False
me_cube_005.use_mirror_vertex_groups = False
me_cube_005.update()
me_cube_004 = bpy.data.meshes.new('Cube.004')
me_cube_004.from_pydata([(-1.0, -1.0, -1.0), (-1.0, -1.0, 1.0), (-1.0, 1.0, -1.0), (-1.0, 1.0, 1.0), (1.0, -1.0, -1.0), (1.0, -1.0, 1.0), (1.0, 1.0, -1.0), (1.0, 1.0, 1.0)], [], [(1, 3, 2, 0), (3, 7, 6, 2), (7, 5, 4, 6), (5, 1, 0, 4), (0, 2, 6, 4), (5, 7, 3, 1)])
me_cube_004.use_remesh_preserve_volume = False
me_cube_004.use_remesh_preserve_attributes = False
me_cube_004.use_mirror_vertex_groups = False
me_cube_004.update()
me_cube_003 = bpy.data.meshes.new('Cube.003')
me_cube_003.from_pydata([(-1.0, -1.0, -1.0), (-1.0, -1.0, 1.0), (-1.0, 1.0, -1.0), (-1.0, 1.0, 1.0), (1.0, -1.0, -1.0), (1.0, -1.0, 1.0), (1.0, 1.0, -1.0), (1.0, 1.0, 1.0)], [], [(1, 3, 2, 0), (3, 7, 6, 2), (7, 5, 4, 6), (5, 1, 0, 4), (0, 2, 6, 4), (5, 7, 3, 1)])
me_cube_003.use_remesh_preserve_volume = False
me_cube_003.use_remesh_preserve_attributes = False
me_cube_003.use_mirror_vertex_groups = False
me_cube_003.update()
me_cube_002 = bpy.data.meshes.new('Cube.002')
me_cube_002.from_pydata([(-1.0, -1.0, -1.0), (-1.0, -1.0, 1.0), (-1.0, 1.0, -1.0), (-1.0, 1.0, 1.0), (1.0, -1.0, -1.0), (1.0, -1.0, 1.0), (1.0, 1.0, -1.0), (1.0, 1.0, 1.0)], [], [(1, 3, 2, 0), (3, 7, 6, 2), (7, 5, 4, 6), (5, 1, 0, 4), (0, 2, 6, 4), (5, 7, 3, 1)])
me_cube_002.use_remesh_preserve_volume = False
me_cube_002.use_remesh_preserve_attributes = False
me_cube_002.use_mirror_vertex_groups = False
me_cube_002.update()
me_cube_001 = bpy.data.meshes.new('Cube.001')
me_cube_001.from_pydata([(-1.0, -1.0, -1.0), (-1.0, -1.0, 1.0), (-1.0, 1.0, -1.0), (-1.0, 1.0, 1.0), (1.0, -1.0, -1.0), (1.0, -1.0, 1.0), (1.0, 1.0, -1.0), (1.0, 1.0, 1.0)], [], [(1, 3, 2, 0), (3, 7, 6, 2), (7, 5, 4, 6), (5, 1, 0, 4), (0, 2, 6, 4), (5, 7, 3, 1)])
me_cube_001.use_remesh_preserve_volume = False
me_cube_001.use_remesh_preserve_attributes = False
me_cube_001.use_mirror_vertex_groups = False
me_cube_001.update()
me_cube = bpy.data.meshes.new('Cube')
me_cube.from_pydata([(1.0, 1.0, -1.0), (1.0, -1.0, -1.0), (-1.0, -1.0, -1.0), (-1.0, 1.0, -1.0), (1.0, 1.0, 1.0), (1.0, -1.0, 1.0), (-1.0, -1.0, 1.0), (-1.0, 1.0, 1.0)], [], [(0, 1, 2, 3), (4, 7, 6, 5), (0, 4, 5, 1), (1, 5, 6, 2), (2, 6, 7, 3), (4, 0, 3, 7)])
me_cube.materials.append(mat_material)
me_cube.use_remesh_preserve_volume = False
me_cube.use_remesh_preserve_attributes = False
me_cube.use_mirror_vertex_groups = False
me_cube.update()
me_cubo_024 = bpy.data.meshes.new('Cubo.024')
me_cubo_024.from_pydata([(-1.0, -1.0, -1.0), (-1.0, 1.0, -1.0), (1.0, 1.0, -1.0), (1.0, -1.0, -1.0), (-1.0, -1.0, 1.0), (-1.0, 1.0, 1.0), (1.0, 1.0, 1.0), (1.0, -1.0, 1.0), (1.0, -1.0, 1.0), (1.0, 1.0, 1.0), (3.0, 1.0, 1.0), (3.0, -1.0, 1.0), (1.0, -1.0, 3.0), (1.0, 1.0, 3.0), (3.0, 1.0, 3.0), (3.0, -1.0, 3.0), (3.0, -1.0, 3.0), (3.0, 1.0, 3.0), (5.0, 1.0, 3.0), (5.0, -1.0, 3.0), (3.0, -1.0, 5.0), (3.0, 1.0, 5.0), (5.0, 1.0, 5.0), (5.0, -1.0, 5.0), (5.0, -1.0, 5.0), (5.0, 1.0, 5.0), (7.0, 1.0, 5.0), (7.0, -1.0, 5.0), (5.0, -1.0, 7.0), (5.0, 1.0, 7.0), (7.0, 1.0, 7.0), (7.0, -1.0, 7.0), (7.0, -1.0, 7.0), (7.0, 1.0, 7.0), (9.0, 1.0, 7.0), (9.0, -1.0, 7.0), (7.0, -1.0, 9.0), (7.0, 1.0, 9.0), (9.0, 1.0, 9.0), (9.0, -1.0, 9.0), (9.0, -1.0, 9.0), (9.0, 1.0, 9.0), (11.0, 1.0, 9.0), (11.0, -1.0, 9.0), (9.0, -1.0, 11.0), (9.0, 1.0, 11.0), (11.0, 1.0, 11.0), (11.0, -1.0, 11.0), (11.0, -1.0, 11.0), (11.0, 1.0, 11.0), (13.0, 1.0, 11.0), (13.0, -1.0, 11.0), (11.0, -1.0, 13.0), (11.0, 1.0, 13.0), (13.0, 1.0, 13.0), (13.0, -1.0, 13.0), (13.0, -1.0, 13.0), (13.0, 1.0, 13.0), (15.0, 1.0, 13.0), (15.0, -1.0, 13.0), (13.0, -1.0, 15.0), (13.0, 1.0, 15.0), (15.0, 1.0, 15.0), (15.0, -1.0, 15.0), (15.0, -1.0, 15.0), (15.0, 1.0, 15.0), (17.0, 1.0, 15.0), (17.0, -1.0, 15.0), (15.0, -1.0, 17.0), (15.0, 1.0, 17.0), (17.0, 1.0, 17.0), (17.0, -1.0, 17.0), (17.0, -1.0, 17.0), (17.0, 1.0, 17.0), (19.0, 1.0, 17.0), (19.0, -1.0, 17.0), (17.0, -1.0, 19.0), (17.0, 1.0, 19.0), (19.0, 1.0, 19.0), (19.0, -1.0, 19.0), (19.0, -1.0, 19.0), (19.0, 1.0, 19.0), (21.0, 1.0, 19.0), (21.0, -1.0, 19.0), (19.0, -1.0, 21.0), (19.0, 1.0, 21.0), (21.0, 1.0, 21.0), (21.0, -1.0, 21.0), (21.0, -1.0, 21.0), (21.0, 1.0, 21.0), (23.0, 1.0, 21.0), (23.0, -1.0, 21.0), (21.0, -1.0, 23.0), (21.0, 1.0, 23.0), (23.0, 1.0, 23.0), (23.0, -1.0, 23.0), (23.0, -1.0, 23.0), (23.0, 1.0, 23.0), (25.0, 1.0, 23.0), (25.0, -1.0, 23.0), (23.0, -1.0, 25.0), (23.0, 1.0, 25.0), (25.0, 1.0, 25.0), (25.0, -1.0, 25.0), (25.0, -1.0, 25.0), (25.0, 1.0, 25.0), (27.0, 1.0, 25.0), (27.0, -1.0, 25.0), (25.0, -1.0, 27.0), (25.0, 1.0, 27.0), (27.0, 1.0, 27.0), (27.0, -1.0, 27.0), (27.0, -1.0, 27.0), (27.0, 1.0, 27.0), (29.0, 1.0, 27.0), (29.0, -1.0, 27.0), (27.0, -1.0, 29.0), (27.0, 1.0, 29.0), (29.0, 1.0, 29.0), (29.0, -1.0, 29.0), (29.0, -1.0, 29.0), (29.0, 1.0, 29.0), (31.0, 1.0, 29.0), (31.0, -1.0, 29.0), (29.0, -1.0, 31.0), (29.0, 1.0, 31.0), (31.0, 1.0, 31.0), (31.0, -1.0, 31.0), (31.0, -1.0, 31.0), (31.0, 1.0, 31.0), (33.0, 1.0, 31.0), (33.0, -1.0, 31.0), (31.0, -1.0, 33.0), (31.0, 1.0, 33.0), (33.0, 1.0, 33.0), (33.0, -1.0, 33.0), (33.0, -1.0, 33.0), (33.0, 1.0, 33.0), (35.0, 1.0, 33.0), (35.0, -1.0, 33.0), (33.0, -1.0, 35.0), (33.0, 1.0, 35.0), (35.0, 1.0, 35.0), (35.0, -1.0, 35.0), (35.0, -1.0, 35.0), (35.0, 1.0, 35.0), (37.0, 1.0, 35.0), (37.0, -1.0, 35.0), (35.0, -1.0, 37.0), (35.0, 1.0, 37.0), (37.0, 1.0, 37.0), (37.0, -1.0, 37.0), (37.0, -1.0, 37.0), (37.0, 1.0, 37.0), (39.0, 1.0, 37.0), (39.0, -1.0, 37.0), (37.0, -1.0, 39.0), (37.0, 1.0, 39.0), (39.0, 1.0, 39.0), (39.0, -1.0, 39.0), (67.0, 5.67, -2.333), (67.0, -0.9967, -2.333), (39.0, -0.9967, -2.333), (39.0, 5.67, -2.333), (67.0, 5.67, 39.0), (67.0, -0.9967, 39.0), (39.0, -0.9967, 39.0), (39.0, 5.67, 39.0), (-1.0, 3.66, -1.0), (-1.0, 5.66, -1.0), (1.0, 5.66, -1.0), (1.0, 3.66, -1.0), (-1.0, 3.66, 1.0), (-1.0, 5.66, 1.0), (1.0, 5.66, 1.0), (1.0, 3.66, 1.0), (1.0, 3.66, 1.0), (1.0, 5.66, 1.0), (3.0, 5.66, 1.0), (3.0, 3.66, 1.0), (1.0, 3.66, 3.0), (1.0, 5.66, 3.0), (3.0, 5.66, 3.0), (3.0, 3.66, 3.0), (3.0, 3.66, 3.0), (3.0, 5.66, 3.0), (5.0, 5.66, 3.0), (5.0, 3.66, 3.0), (3.0, 3.66, 5.0), (3.0, 5.66, 5.0), (5.0, 5.66, 5.0), (5.0, 3.66, 5.0), (5.0, 3.66, 5.0), (5.0, 5.66, 5.0), (7.0, 5.66, 5.0), (7.0, 3.66, 5.0), (5.0, 3.66, 7.0), (5.0, 5.66, 7.0), (7.0, 5.66, 7.0), (7.0, 3.66, 7.0), (7.0, 3.66, 7.0), (7.0, 5.66, 7.0), (9.0, 5.66, 7.0), (9.0, 3.66, 7.0), (7.0, 3.66, 9.0), (7.0, 5.66, 9.0), (9.0, 5.66, 9.0), (9.0, 3.66, 9.0), (9.0, 3.66, 9.0), (9.0, 5.66, 9.0), (11.0, 5.66, 9.0), (11.0, 3.66, 9.0), (9.0, 3.66, 11.0), (9.0, 5.66, 11.0), (11.0, 5.66, 11.0), (11.0, 3.66, 11.0), (11.0, 3.66, 11.0), (11.0, 5.66, 11.0), (13.0, 5.66, 11.0), (13.0, 3.66, 11.0), (11.0, 3.66, 13.0), (11.0, 5.66, 13.0), (13.0, 5.66, 13.0), (13.0, 3.66, 13.0), (13.0, 3.66, 13.0), (13.0, 5.66, 13.0), (15.0, 5.66, 13.0), (15.0, 3.66, 13.0), (13.0, 3.66, 15.0), (13.0, 5.66, 15.0), (15.0, 5.66, 15.0), (15.0, 3.66, 15.0), (15.0, 3.66, 15.0), (15.0, 5.66, 15.0), (17.0, 5.66, 15.0), (17.0, 3.66, 15.0), (15.0, 3.66, 17.0), (15.0, 5.66, 17.0), (17.0, 5.66, 17.0), (17.0, 3.66, 17.0), (17.0, 3.66, 17.0), (17.0, 5.66, 17.0), (19.0, 5.66, 17.0), (19.0, 3.66, 17.0), (17.0, 3.66, 19.0), (17.0, 5.66, 19.0), (19.0, 5.66, 19.0), (19.0, 3.66, 19.0), (19.0, 3.66, 19.0), (19.0, 5.66, 19.0), (21.0, 5.66, 19.0), (21.0, 3.66, 19.0), (19.0, 3.66, 21.0), (19.0, 5.66, 21.0), (21.0, 5.66, 21.0), (21.0, 3.66, 21.0), (21.0, 3.66, 21.0), (21.0, 5.66, 21.0), (23.0, 5.66, 21.0), (23.0, 3.66, 21.0), (21.0, 3.66, 23.0), (21.0, 5.66, 23.0), (23.0, 5.66, 23.0), (23.0, 3.66, 23.0), (23.0, 3.66, 23.0), (23.0, 5.66, 23.0), (25.0, 5.66, 23.0), (25.0, 3.66, 23.0), (23.0, 3.66, 25.0), (23.0, 5.66, 25.0), (25.0, 5.66, 25.0), (25.0, 3.66, 25.0), (25.0, 3.66, 25.0), (25.0, 5.66, 25.0), (27.0, 5.66, 25.0), (27.0, 3.66, 25.0), (25.0, 3.66, 27.0), (25.0, 5.66, 27.0), (27.0, 5.66, 27.0), (27.0, 3.66, 27.0), (27.0, 3.66, 27.0), (27.0, 5.66, 27.0), (29.0, 5.66, 27.0), (29.0, 3.66, 27.0), (27.0, 3.66, 29.0), (27.0, 5.66, 29.0), (29.0, 5.66, 29.0), (29.0, 3.66, 29.0), (29.0, 3.66, 29.0), (29.0, 5.66, 29.0), (31.0, 5.66, 29.0), (31.0, 3.66, 29.0), (29.0, 3.66, 31.0), (29.0, 5.66, 31.0), (31.0, 5.66, 31.0), (31.0, 3.66, 31.0), (31.0, 3.66, 31.0), (31.0, 5.66, 31.0), (33.0, 5.66, 31.0), (33.0, 3.66, 31.0), (31.0, 3.66, 33.0), (31.0, 5.66, 33.0), (33.0, 5.66, 33.0), (33.0, 3.66, 33.0), (33.0, 3.66, 33.0), (33.0, 5.66, 33.0), (35.0, 5.66, 33.0), (35.0, 3.66, 33.0), (33.0, 3.66, 35.0), (33.0, 5.66, 35.0), (35.0, 5.66, 35.0), (35.0, 3.66, 35.0), (35.0, 3.66, 35.0), (35.0, 5.66, 35.0), (37.0, 5.66, 35.0), (37.0, 3.66, 35.0), (35.0, 3.66, 37.0), (35.0, 5.66, 37.0), (37.0, 5.66, 37.0), (37.0, 3.66, 37.0), (37.0, 3.66, 37.0), (37.0, 5.66, 37.0), (39.0, 5.66, 37.0), (39.0, 3.66, 37.0), (37.0, 3.66, 39.0), (37.0, 5.66, 39.0), (39.0, 5.66, 39.0), (39.0, 3.66, 39.0), (39.0, 3.66, -1.0), (39.0, 1.0, -1.0)], [], [(4, 5, 1, 0), (5, 6, 2, 1), (6, 7, 3, 2), (7, 4, 0, 3), (0, 1, 2, 3), (7, 6, 5, 4), (12, 13, 9, 8), (13, 14, 10, 9), (14, 15, 11, 10), (15, 12, 8, 11), (8, 9, 10, 11), (15, 14, 13, 12), (20, 21, 17, 16), (21, 22, 18, 17), (22, 23, 19, 18), (23, 20, 16, 19), (16, 17, 18, 19), (23, 22, 21, 20), (28, 29, 25, 24), (29, 30, 26, 25), (30, 31, 27, 26), (31, 28, 24, 27), (24, 25, 26, 27), (31, 30, 29, 28), (36, 37, 33, 32), (37, 38, 34, 33), (38, 39, 35, 34), (39, 36, 32, 35), (32, 33, 34, 35), (39, 38, 37, 36), (44, 45, 41, 40), (45, 46, 42, 41), (46, 47, 43, 42), (47, 44, 40, 43), (40, 41, 42, 43), (47, 46, 45, 44), (52, 53, 49, 48), (53, 54, 50, 49), (54, 55, 51, 50), (55, 52, 48, 51), (48, 49, 50, 51), (55, 54, 53, 52), (60, 61, 57, 56), (61, 62, 58, 57), (62, 63, 59, 58), (63, 60, 56, 59), (56, 57, 58, 59), (63, 62, 61, 60), (68, 69, 65, 64), (69, 70, 66, 65), (70, 71, 67, 66), (71, 68, 64, 67), (64, 65, 66, 67), (71, 70, 69, 68), (76, 77, 73, 72), (77, 78, 74, 73), (78, 79, 75, 74), (79, 76, 72, 75), (72, 73, 74, 75), (79, 78, 77, 76), (84, 85, 81, 80), (85, 86, 82, 81), (86, 87, 83, 82), (87, 84, 80, 83), (80, 81, 82, 83), (87, 86, 85, 84), (92, 93, 89, 88), (93, 94, 90, 89), (94, 95, 91, 90), (95, 92, 88, 91), (88, 89, 90, 91), (95, 94, 93, 92), (100, 101, 97, 96), (101, 102, 98, 97), (102, 103, 99, 98), (103, 100, 96, 99), (96, 97, 98, 99), (103, 102, 101, 100), (108, 109, 105, 104), (109, 110, 106, 105), (110, 111, 107, 106), (111, 108, 104, 107), (104, 105, 106, 107), (111, 110, 109, 108), (116, 117, 113, 112), (117, 118, 114, 113), (118, 119, 115, 114), (119, 116, 112, 115), (112, 113, 114, 115), (119, 118, 117, 116), (124, 125, 121, 120), (125, 126, 122, 121), (126, 127, 123, 122), (127, 124, 120, 123), (120, 121, 122, 123), (127, 126, 125, 124), (132, 133, 129, 128), (133, 134, 130, 129), (134, 135, 131, 130), (135, 132, 128, 131), (128, 129, 130, 131), (135, 134, 133, 132), (140, 141, 137, 136), (141, 142, 138, 137), (142, 143, 139, 138), (143, 140, 136, 139), (136, 137, 138, 139), (143, 142, 141, 140), (148, 149, 145, 144), (149, 150, 146, 145), (150, 151, 147, 146), (151, 148, 144, 147), (144, 145, 146, 147), (151, 150, 149, 148), (156, 157, 153, 152), (157, 158, 154, 153), (158, 159, 155, 154), (159, 156, 152, 155), (152, 153, 154, 155), (159, 158, 157, 156), (164, 165, 161, 160), (165, 166, 162, 161), (166, 167, 163, 162), (167, 164, 160, 163), (160, 161, 162, 163), (167, 166, 165, 164), (172, 173, 169, 168), (173, 174, 170, 169), (174, 175, 171, 170), (175, 172, 168, 171), (168, 169, 170, 171), (175, 174, 173, 172), (180, 181, 177, 176), (181, 182, 178, 177), (182, 183, 179, 178), (183, 180, 176, 179), (176, 177, 178, 179), (183, 182, 181, 180), (188, 189, 185, 184), (189, 190, 186, 185), (190, 191, 187, 186), (191, 188, 184, 187), (184, 185, 186, 187), (191, 190, 189, 188), (196, 197, 193, 192), (197, 198, 194, 193), (198, 199, 195, 194), (199, 196, 192, 195), (192, 193, 194, 195), (199, 198, 197, 196), (204, 205, 201, 200), (205, 206, 202, 201), (206, 207, 203, 202), (207, 204, 200, 203), (200, 201, 202, 203), (207, 206, 205, 204), (212, 213, 209, 208), (213, 214, 210, 209), (214, 215, 211, 210), (215, 212, 208, 211), (208, 209, 210, 211), (215, 214, 213, 212), (220, 221, 217, 216), (221, 222, 218, 217), (222, 223, 219, 218), (223, 220, 216, 219), (216, 217, 218, 219), (223, 222, 221, 220), (228, 229, 225, 224), (229, 230, 226, 225), (230, 231, 227, 226), (231, 228, 224, 227), (224, 225, 226, 227), (231, 230, 229, 228), (236, 237, 233, 232), (237, 238, 234, 233), (238, 239, 235, 234), (239, 236, 232, 235), (232, 233, 234, 235), (239, 238, 237, 236), (244, 245, 241, 240), (245, 246, 242, 241), (246, 247, 243, 242), (247, 244, 240, 243), (240, 241, 242, 243), (247, 246, 245, 244), (252, 253, 249, 248), (253, 254, 250, 249), (254, 255, 251, 250), (255, 252, 248, 251), (248, 249, 250, 251), (255, 254, 253, 252), (260, 261, 257, 256), (261, 262, 258, 257), (262, 263, 259, 258), (263, 260, 256, 259), (256, 257, 258, 259), (263, 262, 261, 260), (268, 269, 265, 264), (269, 270, 266, 265), (270, 271, 267, 266), (271, 268, 264, 267), (264, 265, 266, 267), (271, 270, 269, 268), (276, 277, 273, 272), (277, 278, 274, 273), (278, 279, 275, 274), (279, 276, 272, 275), (272, 273, 274, 275), (279, 278, 277, 276), (284, 285, 281, 280), (285, 286, 282, 281), (286, 287, 283, 282), (287, 284, 280, 283), (280, 281, 282, 283), (287, 286, 285, 284), (292, 293, 289, 288), (293, 294, 290, 289), (294, 295, 291, 290), (295, 292, 288, 291), (288, 289, 290, 291), (295, 294, 293, 292), (300, 301, 297, 296), (301, 302, 298, 297), (302, 303, 299, 298), (303, 300, 296, 299), (296, 297, 298, 299), (303, 302, 301, 300), (308, 309, 305, 304), (309, 310, 306, 305), (310, 311, 307, 306), (311, 308, 304, 307), (304, 305, 306, 307), (311, 310, 309, 308), (316, 317, 313, 312), (317, 318, 314, 313), (318, 319, 315, 314), (319, 316, 312, 315), (312, 313, 314, 315), (319, 318, 317, 316), (324, 325, 321, 320), (325, 326, 322, 321), (326, 327, 323, 322), (327, 324, 320, 323), (320, 321, 322, 323), (327, 326, 325, 324), (320, 315, 328, 323), (307, 328, 315, 312), (299, 328, 307, 304), (291, 328, 299, 296), (283, 328, 291, 288), (275, 328, 283, 280), (267, 328, 275, 272), (259, 328, 267, 264), (251, 328, 259, 256), (243, 328, 251, 248), (235, 328, 243, 240), (227, 328, 235, 232), (219, 328, 227, 224), (211, 328, 219, 216), (203, 328, 211, 208), (195, 328, 203, 200), (187, 328, 195, 192), (179, 328, 187, 184), (171, 328, 179, 176), (154, 329, 146, 153), (329, 138, 145, 146), (329, 130, 137, 138), (329, 122, 129, 130), (329, 114, 121, 122), (329, 106, 113, 114), (329, 98, 105, 106), (329, 90, 97, 98), (329, 82, 89, 90), (329, 74, 81, 82), (329, 66, 73, 74), (329, 58, 65, 66), (329, 50, 57, 58), (329, 42, 49, 50), (329, 34, 41, 42), (329, 26, 33, 34), (329, 18, 25, 26), (329, 10, 17, 18), (329, 2, 9, 10)])
me_cubo_024.use_remesh_preserve_volume = False
me_cubo_024.use_remesh_preserve_attributes = False
me_cubo_024.use_mirror_vertex_groups = False
me_cubo_024.update()

# ---- objects
ob_cube_043 = bpy.data.objects.new('Cube.043', me_cube_045)
ob_cube_042 = bpy.data.objects.new('Cube.042', me_cube_044)
ob_cube_041 = bpy.data.objects.new('Cube.041', me_cube_043)
ob_cube_040 = bpy.data.objects.new('Cube.040', me_cube_042)
ob_cube_039 = bpy.data.objects.new('Cube.039', me_cube_041)
ob_cube_038 = bpy.data.objects.new('Cube.038', me_cube_040)
ob_cube_037 = bpy.data.objects.new('Cube.037', me_cube_039)
ob_cube_036 = bpy.data.objects.new('Cube.036', me_cube_038)
ob_cube_035 = bpy.data.objects.new('Cube.035', me_cube_037)
ob_cube_034 = bpy.data.objects.new('Cube.034', me_cube_036)
ob_cube_033 = bpy.data.objects.new('Cube.033', me_cube_035)
ob_cube_020 = bpy.data.objects.new('Cube.020', me_cube_034)
ob_abollador = bpy.data.objects.new('Abollador', me_cube_032)
ob_cube_032 = bpy.data.objects.new('Cube.032', me_cube_033)
ob_cube_031 = bpy.data.objects.new('Cube.031', me_cube_031)
ob_cube_030 = bpy.data.objects.new('Cube.030', me_cube_030)
ob_cube_029 = bpy.data.objects.new('Cube.029', me_cube_029)
ob_cube_028 = bpy.data.objects.new('Cube.028', me_cube_028)
ob_cube_027 = bpy.data.objects.new('Cube.027', me_cube_027)
ob_cube_026 = bpy.data.objects.new('Cube.026', me_cube_026)
ob_cube_025 = bpy.data.objects.new('Cube.025', me_cube_025)
ob_cube_024 = bpy.data.objects.new('Cube.024', me_cube_024)
ob_cube_023 = bpy.data.objects.new('Cube.023', me_cube_023)
ob_cube_022 = bpy.data.objects.new('Cube.022', me_cube_022)
ob_cube_021 = bpy.data.objects.new('Cube.021', me_cube_021)
ob_cube_019 = bpy.data.objects.new('Cube.019', me_cube_019)
ob_cube_018 = bpy.data.objects.new('Cube.018', me_cube_018)
ob_cube_017 = bpy.data.objects.new('Cube.017', me_cube_017)
ob_cube_016 = bpy.data.objects.new('Cube.016', me_cube_016)
ob_cube_015 = bpy.data.objects.new('Cube.015', me_cube_015)
ob_cube_014 = bpy.data.objects.new('Cube.014', me_cube_014)
ob_cube_013 = bpy.data.objects.new('Cube.013', me_cube_013)
ob_cube_012 = bpy.data.objects.new('Cube.012', me_cube_012)
ob_cube_011 = bpy.data.objects.new('Cube.011', me_cube_011)
ob_cube_010 = bpy.data.objects.new('Cube.010', me_cube_010)
ob_cube_009 = bpy.data.objects.new('Cube.009', me_cube_009)
ob_cube_008 = bpy.data.objects.new('Cube.008', me_cube_008)
ob_cube_007 = bpy.data.objects.new('Cube.007', me_cube_007)
ob_cube_006 = bpy.data.objects.new('Cube.006', me_cube_006)
ob_cube_005 = bpy.data.objects.new('Cube.005', me_cube_005)
ob_cube_004 = bpy.data.objects.new('Cube.004', me_cube_004)
ob_cube_003 = bpy.data.objects.new('Cube.003', me_cube_003)
ob_cube_002 = bpy.data.objects.new('Cube.002', me_cube_002)
ob_cube_001 = bpy.data.objects.new('Cube.001', me_cube_001)
ob_cube = bpy.data.objects.new('Cube', me_cube)
ob_lamp = bpy.data.objects.new('Lamp', light_lamp)
ob_camera = bpy.data.objects.new('Camera', cam_camera)
ob_escaleras = bpy.data.objects.new('Escaleras', me_cubo_024)

# ---- transforms, parenting, visibility, modifiers, constraints
ob_cube_043.location = (11.8, -7.0, -1.5)
ob_cube_043.scale = (0.25, 0.25, 3.0)
ob_cube_043.lineart.crease_threshold = 0.0
ob_cube_042.location = (11.8, -22.0, -1.5)
ob_cube_042.scale = (0.25, 0.25, 3.0)
ob_cube_042.lineart.crease_threshold = 0.0
ob_cube_041.location = (11.8, -36.8, -1.5)
ob_cube_041.scale = (0.25, 0.25, 3.0)
ob_cube_041.lineart.crease_threshold = 0.0
ob_cube_040.location = (11.8, -47.2, -1.5)
ob_cube_040.scale = (0.25, 0.25, 3.0)
ob_cube_040.lineart.crease_threshold = 0.0
ob_cube_039.location = (11.8, -62.0, -1.5)
ob_cube_039.scale = (0.25, 0.25, 3.0)
ob_cube_039.lineart.crease_threshold = 0.0
ob_cube_038.location = (11.8, -77.0, -1.5)
ob_cube_038.scale = (0.25, 0.25, 3.0)
ob_cube_038.lineart.crease_threshold = 0.0
ob_cube_037.location = (-1.75, -77.0, -1.5)
ob_cube_037.scale = (0.25, 0.25, 3.0)
ob_cube_037.lineart.crease_threshold = 0.0
ob_cube_036.location = (-1.75, -62.0, -1.5)
ob_cube_036.scale = (0.25, 0.25, 3.0)
ob_cube_036.lineart.crease_threshold = 0.0
ob_cube_035.location = (-1.75, -47.0, -1.5)
ob_cube_035.scale = (0.25, 0.25, 3.0)
ob_cube_035.lineart.crease_threshold = 0.0
ob_cube_034.location = (-1.75, -37.0, -1.5)
ob_cube_034.scale = (0.25, 0.25, 3.0)
ob_cube_034.lineart.crease_threshold = 0.0
ob_cube_033.location = (-1.75, -22.0, -1.5)
ob_cube_033.scale = (0.25, 0.25, 3.0)
ob_cube_033.lineart.crease_threshold = 0.0
ob_cube_020.location = (-1.75, -7.0, -1.5)
ob_cube_020.scale = (0.25, 0.25, 3.0)
ob_cube_020.lineart.crease_threshold = 0.0
ob_abollador.location = (10.0, -90.0, -3.5)
ob_abollador.scale = (0.5, 0.5, 1.0)
ob_abollador.hide_viewport = True
ob_abollador.lineart.crease_threshold = 0.0
ob_cube_032.location = (10.0, -42.0, -3.0)
ob_cube_032.rotation_euler = (-0.0, 1.571, 0.0)
ob_cube_032.scale = (1.5, 50.0, 0.05)
ob_cube_032.lineart.crease_threshold = 0.0
ob_cube_031.location = (11.0, -69.5, -1.5)
ob_cube_031.scale = (1.0, 22.5, 0.05)
ob_cube_031.lineart.crease_threshold = 0.0
ob_cube_030.location = (11.0, -14.5, -1.5)
ob_cube_030.scale = (1.0, 22.5, 0.05)
ob_cube_030.lineart.crease_threshold = 0.0
ob_cube_029.location = (11.0, -14.5, 1.5)
ob_cube_029.scale = (1.0, 22.5, 0.05)
ob_cube_029.lineart.crease_threshold = 0.0
ob_cube_028.location = (4.0, -7.0, -3.0)
ob_cube_028.rotation_euler = (-1.571, 1.571, 0.0)
ob_cube_028.scale = (1.5, 6.0, 0.05)
ob_cube_028.lineart.crease_threshold = 0.0
ob_cube_027.location = (4.0, -22.0, -3.0)
ob_cube_027.rotation_euler = (-1.571, 1.571, 0.0)
ob_cube_027.scale = (1.5, 6.0, 0.05)
ob_cube_027.lineart.crease_threshold = 0.0
ob_cube_026.location = (4.0, -37.0, -3.0)
ob_cube_026.rotation_euler = (-1.571, 1.571, 0.0)
ob_cube_026.scale = (1.5, 6.0, 0.05)
ob_cube_026.lineart.crease_threshold = 0.0
ob_cube_025.location = (4.0, -47.0, -3.0)
ob_cube_025.rotation_euler = (-1.571, 1.571, 0.0)
ob_cube_025.scale = (1.5, 6.0, 0.05)
ob_cube_025.lineart.crease_threshold = 0.0
ob_cube_024.location = (4.0, -62.0, -3.0)
ob_cube_024.rotation_euler = (-1.571, 1.571, 0.0)
ob_cube_024.scale = (1.5, 6.0, 0.05)
ob_cube_024.lineart.crease_threshold = 0.0
ob_cube_023.location = (4.0, -77.0, -3.0)
ob_cube_023.rotation_euler = (-1.571, 1.571, 0.0)
ob_cube_023.scale = (1.5, 6.0, 0.05)
ob_cube_023.lineart.crease_threshold = 0.0
ob_cube_022.location = (11.0, -69.5, 1.5)
ob_cube_022.scale = (1.0, 22.5, 0.05)
ob_cube_022.lineart.crease_threshold = 0.0
ob_cube_021.location = (10.0, -42.0, 0.0)
ob_cube_021.rotation_euler = (-0.0, 1.571, 0.0)
ob_cube_021.scale = (1.5, 5.0, 0.05)
ob_cube_021.lineart.crease_threshold = 0.0
ob_cube_019.location = (6.0, -7.0, 0.0)
ob_cube_019.rotation_euler = (-1.571, 1.571, 0.0)
ob_cube_019.scale = (1.5, 6.0, 0.05)
ob_cube_019.lineart.crease_threshold = 0.0
ob_cube_018.location = (6.0, -22.0, 0.0)
ob_cube_018.rotation_euler = (-1.571, 1.571, 0.0)
ob_cube_018.scale = (1.5, 6.0, 0.05)
ob_cube_018.lineart.crease_threshold = 0.0
ob_cube_017.location = (6.0, -37.0, 0.0)
ob_cube_017.rotation_euler = (-1.571, 1.571, 0.0)
ob_cube_017.scale = (1.5, 6.0, 0.05)
ob_cube_017.lineart.crease_threshold = 0.0
ob_cube_016.location = (12.0, -14.5, 0.0)
ob_cube_016.rotation_euler = (-0.0, 1.571, 0.0)
ob_cube_016.scale = (1.5, 22.5, 0.05)
ob_cube_016.lineart.crease_threshold = 0.0
ob_cube_015.location = (12.0, -69.5, 0.0)
ob_cube_015.rotation_euler = (-0.0, 1.571, 0.0)
ob_cube_015.scale = (1.5, 22.5, 0.05)
ob_cube_015.lineart.crease_threshold = 0.0
ob_cube_014.location = (6.0, -47.0, 0.0)
ob_cube_014.rotation_euler = (-1.571, 1.571, 0.0)
ob_cube_014.scale = (1.5, 6.0, 0.05)
ob_cube_014.lineart.crease_threshold = 0.0
ob_cube_013.location = (6.0, -62.0, 0.0)
ob_cube_013.rotation_euler = (-1.571, 1.571, 0.0)
ob_cube_013.scale = (1.5, 6.0, 0.05)
ob_cube_013.lineart.crease_threshold = 0.0
ob_cube_012.location = (6.0, -77.0, 0.0)
ob_cube_012.rotation_euler = (-1.571, 1.571, 0.0)
ob_cube_012.scale = (1.5, 6.0, 0.05)
ob_cube_012.lineart.crease_threshold = 0.0
ob_cube_011.location = (0.0, -69.5, 0.0)
ob_cube_011.rotation_euler = (-0.0, 1.571, 0.0)
ob_cube_011.scale = (1.5, 22.5, 0.05)
ob_cube_011.lineart.crease_threshold = 0.0
ob_cube_010.location = (0.0, -14.5, 0.0)
ob_cube_010.rotation_euler = (-0.0, 1.571, 0.0)
ob_cube_010.scale = (1.5, 22.5, 0.05)
ob_cube_010.lineart.crease_threshold = 0.0
ob_cube_009.location = (4.0, -69.5, -1.5)
ob_cube_009.scale = (6.0, 22.5, 0.05)
ob_cube_009.lineart.crease_threshold = 0.0
ob_cube_008.location = (4.0, -14.5, -1.5)
ob_cube_008.scale = (6.0, 22.5, 0.05)
ob_cube_008.lineart.crease_threshold = 0.0
ob_cube_007.location = (4.0, -42.0, 1.5)
ob_cube_007.scale = (6.0, 50.0, 0.05)
ob_cube_007.lineart.crease_threshold = 0.0
ob_cube_006.location = (5.0, -92.0, 0.0)
ob_cube_006.rotation_euler = (-1.571, 1.571, 0.0)
ob_cube_006.scale = (1.5, 7.0, 0.05)
ob_cube_006.lineart.crease_threshold = 0.0
ob_cube_005.location = (5.0, 8.0, 0.0)
ob_cube_005.rotation_euler = (-1.571, 1.571, 0.0)
ob_cube_005.scale = (1.5, 7.0, 0.05)
ob_cube_005.lineart.crease_threshold = 0.0
ob_cube_004.location = (4.0, -92.0, -3.0)
ob_cube_004.rotation_euler = (-1.571, 1.571, 0.0)
ob_cube_004.scale = (1.5, 6.0, 0.05)
ob_cube_004.lineart.crease_threshold = 0.0
ob_cube_003.location = (4.0, 8.0, -3.0)
ob_cube_003.rotation_euler = (-1.571, 1.571, 0.0)
ob_cube_003.scale = (1.5, 6.0, 0.05)
ob_cube_003.lineart.crease_threshold = 0.0
ob_cube_002.location = (-2.0, -42.0, -1.5)
ob_cube_002.rotation_euler = (-0.0, 1.571, 0.0)
ob_cube_002.scale = (3.0, 50.0, 0.05)
ob_cube_002.lineart.crease_threshold = 0.0
ob_cube_001.location = (4.0, -42.0, -4.5)
ob_cube_001.scale = (6.0, 50.0, 0.05)
ob_cube_001.lineart.crease_threshold = 0.0
ob_cube.location = (25.0, -42.0, -4.5)
ob_cube.scale = (15.0, 50.0, 0.05)
ob_cube.lock_rotations_4d = False
ob_cube.empty_display_type = 'ARROWS'
ob_cube.lineart.crease_threshold = 0.0
ob_lamp.location = (4.076, 1.005, 5.904)
ob_lamp.rotation_euler = (0.6503, 0.05522, 1.866)
ob_lamp.lock_rotations_4d = False
ob_lamp.empty_display_type = 'ARROWS'
ob_lamp.color = (0.0, 0.0, 0.0, 0.0)
ob_lamp.lineart.crease_threshold = 0.0
ob_camera.location = (7.481, -6.508, 5.344)
ob_camera.rotation_euler = (1.109, 0.01082, 0.8149)
ob_camera.lock_rotations_4d = False
ob_camera.empty_display_type = 'ARROWS'
ob_camera.color = (0.0, 0.0, 0.0, 0.0)
ob_camera.display_type = 'WIRE'
ob_camera.lineart.crease_threshold = 0.0
ob_escaleras.location = (8.0, -38.49, -4.375)
ob_escaleras.rotation_euler = (0.0, -0.0, 3.142)
ob_escaleras.scale = (0.15, 1.5, 0.075)
ob_escaleras.lineart.crease_threshold = 0.0

# ---- collection membership
col_collection_1.objects.link(ob_cube_043)
col_collection_1.objects.link(ob_cube_042)
col_collection_1.objects.link(ob_cube_041)
col_collection_1.objects.link(ob_cube_040)
col_collection_1.objects.link(ob_cube_039)
col_collection_1.objects.link(ob_cube_038)
col_collection_1.objects.link(ob_cube_037)
col_collection_1.objects.link(ob_cube_036)
col_collection_1.objects.link(ob_cube_035)
col_collection_1.objects.link(ob_cube_034)
col_collection_1.objects.link(ob_cube_033)
col_collection_1.objects.link(ob_cube_020)
col_collection_1.objects.link(ob_abollador)
col_collection_1.objects.link(ob_cube_032)
col_collection_1.objects.link(ob_cube_031)
col_collection_1.objects.link(ob_cube_030)
col_collection_1.objects.link(ob_cube_029)
col_collection_1.objects.link(ob_cube_028)
col_collection_1.objects.link(ob_cube_027)
col_collection_1.objects.link(ob_cube_026)
col_collection_1.objects.link(ob_cube_025)
col_collection_1.objects.link(ob_cube_024)
col_collection_1.objects.link(ob_cube_023)
col_collection_1.objects.link(ob_cube_022)
col_collection_1.objects.link(ob_cube_021)
col_collection_1.objects.link(ob_cube_019)
col_collection_1.objects.link(ob_cube_018)
col_collection_1.objects.link(ob_cube_017)
col_collection_1.objects.link(ob_cube_016)
col_collection_1.objects.link(ob_cube_015)
col_collection_1.objects.link(ob_cube_014)
col_collection_1.objects.link(ob_cube_013)
col_collection_1.objects.link(ob_cube_012)
col_collection_1.objects.link(ob_cube_011)
col_collection_1.objects.link(ob_cube_010)
col_collection_1.objects.link(ob_cube_009)
col_collection_1.objects.link(ob_cube_008)
col_collection_1.objects.link(ob_cube_007)
col_collection_1.objects.link(ob_cube_006)
col_collection_1.objects.link(ob_cube_005)
col_collection_1.objects.link(ob_cube_004)
col_collection_1.objects.link(ob_cube_003)
col_collection_1.objects.link(ob_cube_002)
col_collection_1.objects.link(ob_cube_001)
col_collection_1.objects.link(ob_cube)
col_collection_1.objects.link(ob_lamp)
col_collection_1.objects.link(ob_camera)
col_collection_1.objects.link(ob_escaleras)

# ---- scene / render settings (as saved in the file)
scene.camera = ob_camera
scene.frame_start = 1; scene.frame_end = 250; scene.frame_set(1)
scene.render.engine = 'BLENDER_EEVEE_NEXT'
scene.render.resolution_percentage = 50
scene.render.dither_intensity = 0.0
scene.cycles.use_denoising = False
scene.cycles.samples = 128
scene.cycles.sampling_pattern = 'TABULATED_SOBOL'
scene.cycles.light_sampling_threshold = 0.0
scene.cycles.use_adaptive_sampling = False
scene.cycles.use_light_tree = False
scene.cycles.blur_glossy = 0.0
scene.cycles.sample_clamp_indirect = 0.0
scene.view_settings.view_transform = 'Standard'
bpy.context.view_layer.update()
